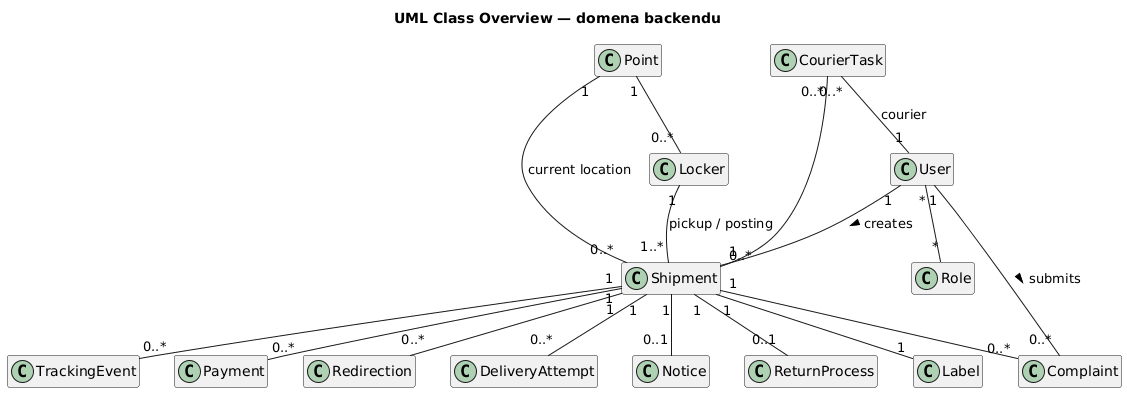

The diagram above was rendered by PlantUML. Its source (embedded in the PNG):
@startuml
hide empty members
skinparam shadowing false
skinparam classAttributeIconSize 0

title UML Class Overview — domena backendu

class User
class Role
class Shipment
class Label
class TrackingEvent
class Point
class Locker
class Payment
class Complaint
class Redirection
class DeliveryAttempt
class Notice
class ReturnProcess
class CourierTask

User "*" -- "*" Role
User "1" -- "0..*" Shipment : creates >
User "1" -- "0..*" Complaint : submits >

Shipment "1" -- "1" Label
Shipment "1" -- "0..*" TrackingEvent
Shipment "1" -- "0..*" Payment
Shipment "1" -- "0..*" Redirection
Shipment "1" -- "0..*" DeliveryAttempt
Shipment "1" -- "0..1" Notice
Shipment "1" -- "0..1" ReturnProcess
Shipment "1" -- "0..*" Complaint

Point "1" -- "0..*" Shipment : current location
Point "1" -- "0..*" Locker
Locker "1" -- "1..*" Shipment : pickup / posting

CourierTask "0..*" -- "1" Shipment
CourierTask "0..*" -- "1" User : courier
@enduml